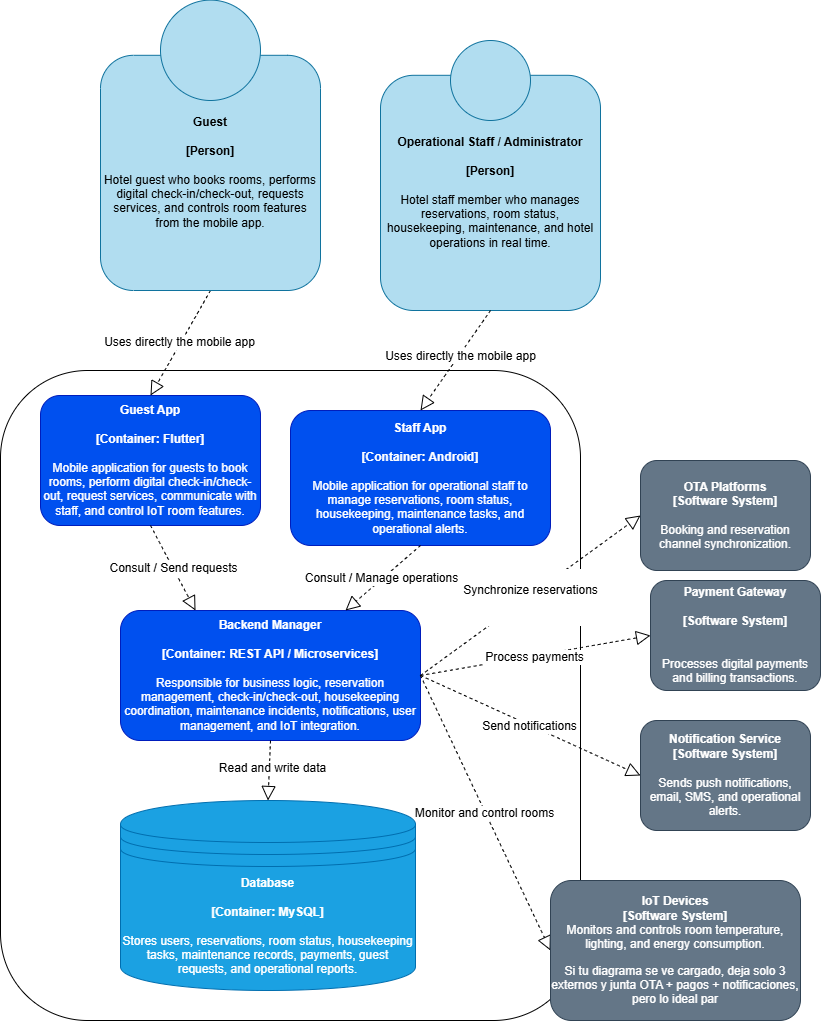

The diagram above was exported from draw.io. Its source (the exported page's mxGraphModel, read from the mxfile embedded in the PNG):
<mxGraphModel dx="1229" dy="739" grid="1" gridSize="10" guides="1" tooltips="1" connect="1" arrows="1" fold="1" page="1" pageScale="1" pageWidth="850" pageHeight="1100" math="0" shadow="0">
  <root>
    <mxCell id="0" />
    <mxCell id="1" parent="0" />
    <mxCell id="oyIGmZ0QuDOJtguGtm19-4" connectable="0" parent="1" style="group" value="" vertex="1">
      <mxGeometry height="260" width="240" x="400" y="100" as="geometry" />
    </mxCell>
    <mxCell id="oyIGmZ0QuDOJtguGtm19-5" parent="oyIGmZ0QuDOJtguGtm19-4" style="rounded=1;whiteSpace=wrap;html=1;fillColor=#b1ddf0;strokeColor=#10739e;" value="&lt;strong data-start=&quot;560&quot; data-end=&quot;597&quot;&gt;Operational Staff / Administrator&lt;/strong&gt;&lt;br data-start=&quot;597&quot; data-end=&quot;600&quot;&gt;&lt;br/&gt;&lt;strong data-start=&quot;600&quot; data-end=&quot;612&quot;&gt;[Person]&lt;/strong&gt;&lt;br data-start=&quot;612&quot; data-end=&quot;615&quot;&gt;&lt;br/&gt;Hotel staff member who manages reservations, room status, housekeeping, maintenance, and hotel operations in real time." vertex="1">
      <mxGeometry height="235.2" width="220" x="10" y="24.799999999999997" as="geometry" />
    </mxCell>
    <mxCell id="oyIGmZ0QuDOJtguGtm19-7" parent="1" style="rounded=1;whiteSpace=wrap;html=1;" value="" vertex="1">
      <mxGeometry height="650" width="580" x="30" y="420" as="geometry" />
    </mxCell>
    <mxCell id="oyIGmZ0QuDOJtguGtm19-8" parent="1" style="rounded=1;whiteSpace=wrap;html=1;fillColor=#0050ef;fontColor=#ffffff;strokeColor=#001DBC;" value="&lt;strong data-start=&quot;1029&quot; data-end=&quot;1042&quot;&gt;Guest App&lt;/strong&gt;&lt;br data-start=&quot;1042&quot; data-end=&quot;1045&quot;&gt;&lt;br/&gt;&lt;strong data-start=&quot;1045&quot; data-end=&quot;1069&quot;&gt;[Container: Flutter]&lt;/strong&gt;&lt;br data-start=&quot;1069&quot; data-end=&quot;1072&quot;&gt;&lt;br/&gt;Mobile application for guests to book rooms, perform digital check-in/check-out, request services, communicate with staff, and control IoT room features." vertex="1">
      <mxGeometry height="130" width="220" x="70" y="445" as="geometry" />
    </mxCell>
    <mxCell id="oyIGmZ0QuDOJtguGtm19-9" parent="1" style="rounded=1;whiteSpace=wrap;html=1;fillColor=#0050ef;strokeColor=#001DBC;fontColor=#ffffff;" value="&lt;p data-start=&quot;1244&quot; data-end=&quot;1421&quot;&gt;&lt;strong data-start=&quot;1244&quot; data-end=&quot;1257&quot;&gt;Staff App&lt;/strong&gt;&lt;br data-start=&quot;1257&quot; data-end=&quot;1260&quot;&gt;&lt;br/&gt;&lt;strong data-start=&quot;1260&quot; data-end=&quot;1284&quot;&gt;[Container: Android]&lt;/strong&gt;&lt;br data-start=&quot;1284&quot; data-end=&quot;1287&quot;&gt;&lt;br/&gt;Mobile application for operational staff to manage reservations, room status, housekeeping, maintenance tasks, and operational alerts.&lt;/p&gt;" vertex="1">
      <mxGeometry height="135" width="260" x="320" y="460" as="geometry" />
    </mxCell>
    <mxCell id="oyIGmZ0QuDOJtguGtm19-10" parent="1" style="rounded=1;whiteSpace=wrap;html=1;fillColor=#0050ef;fontColor=#ffffff;strokeColor=#001DBC;" value="&lt;strong data-start=&quot;1534&quot; data-end=&quot;1553&quot;&gt;Backend Manager&lt;/strong&gt;&lt;br data-start=&quot;1553&quot; data-end=&quot;1556&quot;&gt;&lt;br/&gt;&lt;strong data-start=&quot;1556&quot; data-end=&quot;1597&quot;&gt;[Container: REST API / Microservices]&lt;/strong&gt;&lt;br data-start=&quot;1597&quot; data-end=&quot;1600&quot;&gt;&lt;br/&gt;Responsible for business logic, reservation management, check-in/check-out, housekeeping coordination, maintenance incidents, notifications, user management, and IoT integration." vertex="1">
      <mxGeometry height="130" width="300" x="150" y="660" as="geometry" />
    </mxCell>
    <mxCell id="oyIGmZ0QuDOJtguGtm19-11" parent="1" style="shape=datastore;whiteSpace=wrap;html=1;fillColor=#1ba1e2;fontColor=#ffffff;strokeColor=#006EAF;" value="&lt;strong data-start=&quot;2022&quot; data-end=&quot;2034&quot;&gt;Database&lt;/strong&gt;&lt;br data-start=&quot;2034&quot; data-end=&quot;2037&quot;&gt;&lt;br/&gt;&lt;strong data-start=&quot;2037&quot; data-end=&quot;2059&quot;&gt;[Container: MySQL]&lt;/strong&gt;&lt;br data-start=&quot;2059&quot; data-end=&quot;2062&quot;&gt;&lt;br/&gt;Stores users, reservations, room status, housekeeping tasks, maintenance records, payments, guest requests, and operational reports." vertex="1">
      <mxGeometry height="190" width="295" x="150" y="850" as="geometry" />
    </mxCell>
    <mxCell id="oyIGmZ0QuDOJtguGtm19-12" parent="1" style="rounded=1;whiteSpace=wrap;html=1;fillColor=#647687;fontColor=#ffffff;strokeColor=#314354;" value="&lt;strong data-start=&quot;2323&quot; data-end=&quot;2340&quot;&gt;OTA Platforms&lt;/strong&gt;&lt;br&gt;&lt;strong data-start=&quot;2343&quot; data-end=&quot;2364&quot;&gt;[Software System]&lt;/strong&gt;&lt;br data-start=&quot;2364&quot; data-end=&quot;2367&quot;&gt;&lt;br&gt;Booking and reservation channel synchronization." vertex="1">
      <mxGeometry height="110" width="170" x="670" y="510" as="geometry" />
    </mxCell>
    <mxCell id="oyIGmZ0QuDOJtguGtm19-13" edge="1" parent="1" source="oyIGmZ0QuDOJtguGtm19-10" style="endArrow=block;dashed=1;endFill=0;endSize=12;html=1;rounded=0;fontSize=12;curved=1;exitX=1;exitY=0.5;exitDx=0;exitDy=0;entryX=0;entryY=0.5;entryDx=0;entryDy=0;" target="oyIGmZ0QuDOJtguGtm19-12" value="">
      <mxGeometry relative="1" width="160" as="geometry">
        <mxPoint x="410" y="650" as="sourcePoint" />
        <mxPoint x="570" y="650" as="targetPoint" />
      </mxGeometry>
    </mxCell>
    <mxCell id="oyIGmZ0QuDOJtguGtm19-14" connectable="0" parent="oyIGmZ0QuDOJtguGtm19-13" style="edgeLabel;html=1;align=center;verticalAlign=middle;resizable=0;points=[];fontSize=12;" value="&#10;Synchronize reservations&#10;&#10;" vertex="1">
      <mxGeometry relative="1" x="-0.0066" y="-1" as="geometry">
        <mxPoint x="-1" as="offset" />
      </mxGeometry>
    </mxCell>
    <mxCell id="oyIGmZ0QuDOJtguGtm19-6" parent="1" style="ellipse;whiteSpace=wrap;html=1;fillColor=#b1ddf0;strokeColor=#10739e;" value="" vertex="1">
      <mxGeometry height="80" width="80" x="480" y="90" as="geometry" />
    </mxCell>
    <mxCell id="oyIGmZ0QuDOJtguGtm19-16" edge="1" parent="1" source="oyIGmZ0QuDOJtguGtm19-1" style="endArrow=block;dashed=1;endFill=0;endSize=12;html=1;rounded=0;fontSize=12;curved=1;exitX=0.5;exitY=1;exitDx=0;exitDy=0;entryX=0.5;entryY=0;entryDx=0;entryDy=0;" target="oyIGmZ0QuDOJtguGtm19-8" value="">
      <mxGeometry relative="1" width="160" as="geometry">
        <mxPoint x="500" y="640" as="sourcePoint" />
        <mxPoint x="790" y="670" as="targetPoint" />
      </mxGeometry>
    </mxCell>
    <mxCell id="oyIGmZ0QuDOJtguGtm19-17" connectable="0" parent="oyIGmZ0QuDOJtguGtm19-16" style="edgeLabel;html=1;align=center;verticalAlign=middle;resizable=0;points=[];fontSize=12;" value="Uses directly the mobile app" vertex="1">
      <mxGeometry relative="1" x="-0.0066" y="-1" as="geometry">
        <mxPoint x="-1" as="offset" />
      </mxGeometry>
    </mxCell>
    <mxCell id="oyIGmZ0QuDOJtguGtm19-18" edge="1" parent="1" style="endArrow=block;dashed=1;endFill=0;endSize=12;html=1;rounded=0;fontSize=12;curved=1;entryX=0.5;entryY=0;entryDx=0;entryDy=0;" target="oyIGmZ0QuDOJtguGtm19-9" value="">
      <mxGeometry relative="1" width="160" as="geometry">
        <mxPoint x="520" y="360" as="sourcePoint" />
        <mxPoint x="270" y="540" as="targetPoint" />
      </mxGeometry>
    </mxCell>
    <mxCell id="oyIGmZ0QuDOJtguGtm19-30" connectable="0" parent="oyIGmZ0QuDOJtguGtm19-18" style="edgeLabel;html=1;align=center;verticalAlign=middle;resizable=0;points=[];fontSize=12;" value="Uses directly the mobile app" vertex="1">
      <mxGeometry relative="1" x="-0.1122" y="1" as="geometry">
        <mxPoint as="offset" />
      </mxGeometry>
    </mxCell>
    <mxCell id="oyIGmZ0QuDOJtguGtm19-20" edge="1" parent="1" source="oyIGmZ0QuDOJtguGtm19-9" style="endArrow=block;dashed=1;endFill=0;endSize=12;html=1;rounded=0;fontSize=12;curved=1;entryX=0.75;entryY=0;entryDx=0;entryDy=0;exitX=0.5;exitY=1;exitDx=0;exitDy=0;" target="oyIGmZ0QuDOJtguGtm19-10" value="">
      <mxGeometry relative="1" width="160" as="geometry">
        <mxPoint x="530" y="380" as="sourcePoint" />
        <mxPoint x="520" y="465" as="targetPoint" />
      </mxGeometry>
    </mxCell>
    <mxCell id="oyIGmZ0QuDOJtguGtm19-21" connectable="0" parent="oyIGmZ0QuDOJtguGtm19-20" style="edgeLabel;html=1;align=center;verticalAlign=middle;resizable=0;points=[];fontSize=12;" value="Consult / Manage operations" vertex="1">
      <mxGeometry relative="1" x="-0.0066" y="-1" as="geometry">
        <mxPoint x="-1" as="offset" />
      </mxGeometry>
    </mxCell>
    <mxCell id="oyIGmZ0QuDOJtguGtm19-22" edge="1" parent="1" source="oyIGmZ0QuDOJtguGtm19-8" style="endArrow=block;dashed=1;endFill=0;endSize=12;html=1;rounded=0;fontSize=12;curved=1;entryX=0.25;entryY=0;entryDx=0;entryDy=0;exitX=0.5;exitY=1;exitDx=0;exitDy=0;" target="oyIGmZ0QuDOJtguGtm19-10" value="Consult / Send requests">
      <mxGeometry relative="1" width="160" as="geometry">
        <mxPoint x="590" y="580" as="sourcePoint" />
        <mxPoint x="450" y="625" as="targetPoint" />
      </mxGeometry>
    </mxCell>
    <mxCell id="oyIGmZ0QuDOJtguGtm19-32" edge="1" parent="1" source="oyIGmZ0QuDOJtguGtm19-10" style="endArrow=block;dashed=1;endFill=0;endSize=12;html=1;rounded=0;fontSize=12;curved=1;entryX=0.5;entryY=0;entryDx=0;entryDy=0;exitX=0.5;exitY=1;exitDx=0;exitDy=0;" target="oyIGmZ0QuDOJtguGtm19-11" value="">
      <mxGeometry relative="1" width="160" as="geometry">
        <mxPoint x="560" y="745" as="sourcePoint" />
        <mxPoint x="750" y="700" as="targetPoint" />
      </mxGeometry>
    </mxCell>
    <mxCell id="oyIGmZ0QuDOJtguGtm19-33" connectable="0" parent="oyIGmZ0QuDOJtguGtm19-32" style="edgeLabel;html=1;align=center;verticalAlign=middle;resizable=0;points=[];fontSize=12;" value="&lt;span style=&quot;color: rgba(0, 0, 0, 0); font-family: monospace; font-size: 0px; text-align: start; background-color: rgb(27, 29, 30);&quot;&gt;%3CmxGraphModel%3E%3Croot%3E%3CmxCell%20id%3D%220%22%2F%3E%3CmxCell%20id%3D%221%22%20parent%3D%220%22%2F%3E%3CmxCell%20id%3D%222%22%20parent%3D%221%22%20style%3D%22shape%3Ddatastore%3BwhiteSpace%3Dwrap%3Bhtml%3D1%3B%22%20value%3D%22%26lt%3Bstrong%20data-start%3D%26quot%3B2022%26quot%3B%20data-end%3D%26quot%3B2034%26quot%3B%26gt%3BDatabase%26lt%3B%2Fstrong%26gt%3B%26lt%3Bbr%20data-start%3D%26quot%3B2034%26quot%3B%20data-end%3D%26quot%3B2037%26quot%3B%26gt%3B%26lt%3Bbr%2F%26gt%3B%26lt%3Bstrong%20data-start%3D%26quot%3B2037%26quot%3B%20data-end%3D%26quot%3B2059%26quot%3B%26gt%3B%5BContainer%3A%20MySQL%5D%26lt%3B%2Fstrong%26gt%3B%26lt%3Bbr%20data-start%3D%26quot%3B2059%26quot%3B%20data-end%3D%26quot%3B2062%26quot%3B%26gt%3B%26lt%3Bbr%2F%26gt%3BStores%20users%2C%20reservations%2C%20room%20status%2C%20housekeeping%20tasks%2C%20maintenance%20records%2C%20payments%2C%20guest%20requests%2C%20and%20operational%20reports.%22%20vertex%3D%221%22%3E%3CmxGeometry%20height%3D%22190%22%20width%3D%22295%22%20x%3D%22197.5%22%20y%3D%22830%22%20as%3D%22geometry%22%2F%3E%3C%2FmxCell%3E%3C%2Froot%3E%3C%2FmxGraphModel%3E&lt;/span&gt;" vertex="1">
      <mxGeometry relative="1" x="-0.0066" y="-1" as="geometry">
        <mxPoint x="-1" as="offset" />
      </mxGeometry>
    </mxCell>
    <mxCell id="oyIGmZ0QuDOJtguGtm19-37" connectable="0" parent="oyIGmZ0QuDOJtguGtm19-32" style="edgeLabel;html=1;align=center;verticalAlign=middle;resizable=0;points=[];fontSize=12;" value="Read and write data" vertex="1">
      <mxGeometry relative="1" x="-0.1042" y="2" as="geometry">
        <mxPoint as="offset" />
      </mxGeometry>
    </mxCell>
    <mxCell id="oyIGmZ0QuDOJtguGtm19-38" edge="1" parent="1" source="oyIGmZ0QuDOJtguGtm19-10" style="endArrow=block;dashed=1;endFill=0;endSize=12;html=1;rounded=0;fontSize=12;curved=1;exitX=1;exitY=0.5;exitDx=0;exitDy=0;entryX=0;entryY=0.5;entryDx=0;entryDy=0;" target="oyIGmZ0QuDOJtguGtm19-44" value="">
      <mxGeometry relative="1" width="160" as="geometry">
        <mxPoint x="490" y="860" as="sourcePoint" />
        <mxPoint x="680" y="740" as="targetPoint" />
      </mxGeometry>
    </mxCell>
    <mxCell id="oyIGmZ0QuDOJtguGtm19-39" connectable="0" parent="oyIGmZ0QuDOJtguGtm19-38" style="edgeLabel;html=1;align=center;verticalAlign=middle;resizable=0;points=[];fontSize=12;" value="Process payments" vertex="1">
      <mxGeometry relative="1" x="-0.0066" y="-1" as="geometry">
        <mxPoint x="-1" as="offset" />
      </mxGeometry>
    </mxCell>
    <mxCell id="oyIGmZ0QuDOJtguGtm19-40" edge="1" parent="1" source="oyIGmZ0QuDOJtguGtm19-10" style="endArrow=block;dashed=1;endFill=0;endSize=12;html=1;rounded=0;fontSize=12;curved=1;exitX=1;exitY=0.5;exitDx=0;exitDy=0;entryX=0;entryY=0.5;entryDx=0;entryDy=0;" target="oyIGmZ0QuDOJtguGtm19-46" value="">
      <mxGeometry relative="1" width="160" as="geometry">
        <mxPoint x="660" y="750" as="sourcePoint" />
        <mxPoint x="670" y="860" as="targetPoint" />
      </mxGeometry>
    </mxCell>
    <mxCell id="oyIGmZ0QuDOJtguGtm19-41" connectable="0" parent="oyIGmZ0QuDOJtguGtm19-40" style="edgeLabel;html=1;align=center;verticalAlign=middle;resizable=0;points=[];fontSize=12;" value="Send notifications" vertex="1">
      <mxGeometry relative="1" x="-0.0066" y="-1" as="geometry">
        <mxPoint x="-1" as="offset" />
      </mxGeometry>
    </mxCell>
    <mxCell id="oyIGmZ0QuDOJtguGtm19-42" edge="1" parent="1" source="oyIGmZ0QuDOJtguGtm19-10" style="endArrow=block;dashed=1;endFill=0;endSize=12;html=1;rounded=0;fontSize=12;curved=1;exitX=1;exitY=0.5;exitDx=0;exitDy=0;entryX=0;entryY=0.5;entryDx=0;entryDy=0;" target="oyIGmZ0QuDOJtguGtm19-45" value="">
      <mxGeometry relative="1" width="160" as="geometry">
        <mxPoint x="640" y="820" as="sourcePoint" />
        <mxPoint x="640" y="920" as="targetPoint" />
      </mxGeometry>
    </mxCell>
    <mxCell id="oyIGmZ0QuDOJtguGtm19-43" connectable="0" parent="oyIGmZ0QuDOJtguGtm19-42" style="edgeLabel;html=1;align=center;verticalAlign=middle;resizable=0;points=[];fontSize=12;" value="Monitor and control rooms" vertex="1">
      <mxGeometry relative="1" x="-0.0066" y="-1" as="geometry">
        <mxPoint x="-1" as="offset" />
      </mxGeometry>
    </mxCell>
    <mxCell id="oyIGmZ0QuDOJtguGtm19-44" parent="1" style="rounded=1;whiteSpace=wrap;html=1;fillColor=#647687;fontColor=#ffffff;strokeColor=#314354;" value="&lt;strong data-start=&quot;2436&quot; data-end=&quot;2455&quot;&gt;Payment Gateway&lt;/strong&gt;&lt;div&gt;&lt;br/&gt;&lt;strong data-start=&quot;2458&quot; data-end=&quot;2479&quot;&gt;[Software System]&lt;/strong&gt;&lt;div&gt;&lt;b&gt;&lt;br data-start=&quot;2479&quot; data-end=&quot;2482&quot;&gt;&lt;/b&gt;&lt;br/&gt;Processes digital payments and billing transactions.&lt;/div&gt;&lt;/div&gt;" vertex="1">
      <mxGeometry height="110" width="170" x="680" y="630" as="geometry" />
    </mxCell>
    <mxCell id="oyIGmZ0QuDOJtguGtm19-45" parent="1" style="rounded=1;whiteSpace=wrap;html=1;fillColor=#647687;fontColor=#ffffff;strokeColor=#314354;" value="&lt;p data-start=&quot;2688&quot; data-end=&quot;2803&quot;&gt;&lt;strong data-start=&quot;2688&quot; data-end=&quot;2703&quot;&gt;IoT Devices&lt;/strong&gt;&lt;br&gt;&lt;strong data-start=&quot;2706&quot; data-end=&quot;2727&quot;&gt;[Software System]&lt;/strong&gt;&lt;br&gt;Monitors and controls room temperature, lighting, and energy consumption.&lt;/p&gt;&lt;p data-start=&quot;2805&quot; data-end=&quot;2977&quot;&gt;Si tu diagrama se ve cargado, deja solo 3 externos y junta OTA + pagos + notificaciones, pero lo ideal par&lt;/p&gt;" vertex="1">
      <mxGeometry height="140" width="250" x="580" y="930" as="geometry" />
    </mxCell>
    <mxCell id="oyIGmZ0QuDOJtguGtm19-46" parent="1" style="rounded=1;whiteSpace=wrap;html=1;fillColor=#647687;fontColor=#ffffff;strokeColor=#314354;" value="&lt;strong data-start=&quot;2555&quot; data-end=&quot;2579&quot;&gt;Notification Service&lt;/strong&gt;&lt;br data-start=&quot;2579&quot; data-end=&quot;2582&quot;&gt;&lt;strong data-start=&quot;2582&quot; data-end=&quot;2603&quot;&gt;[Software System]&lt;/strong&gt;&lt;div&gt;&lt;br&gt;Sends push notifications, email, SMS, and operational alerts.&lt;/div&gt;" vertex="1">
      <mxGeometry height="110" width="170" x="670" y="770" as="geometry" />
    </mxCell>
    <mxCell id="oyIGmZ0QuDOJtguGtm19-15" connectable="0" parent="1" style="group" value="" vertex="1">
      <mxGeometry height="280" width="240" x="130" y="60" as="geometry" />
    </mxCell>
    <mxCell id="oyIGmZ0QuDOJtguGtm19-1" parent="oyIGmZ0QuDOJtguGtm19-15" style="rounded=1;whiteSpace=wrap;html=1;fillColor=#b1ddf0;strokeColor=#10739e;" value="&lt;strong data-start=&quot;388&quot; data-end=&quot;397&quot;&gt;Guest&lt;/strong&gt;&lt;br data-start=&quot;397&quot; data-end=&quot;400&quot;&gt;&lt;br/&gt;&lt;strong data-start=&quot;400&quot; data-end=&quot;412&quot;&gt;[Person]&lt;/strong&gt;&lt;br data-start=&quot;412&quot; data-end=&quot;415&quot;&gt;&lt;br/&gt;Hotel guest who books rooms, performs digital check-in/check-out, requests services, and controls room features from the mobile app." vertex="1">
      <mxGeometry height="235.20000000000002" width="220" y="44.800000000000004" as="geometry" />
    </mxCell>
    <mxCell id="oyIGmZ0QuDOJtguGtm19-2" parent="oyIGmZ0QuDOJtguGtm19-15" style="ellipse;whiteSpace=wrap;html=1;fillColor=#b1ddf0;strokeColor=#10739e;" value="" vertex="1">
      <mxGeometry height="100.4" width="100" x="60" y="-10.4" as="geometry" />
    </mxCell>
  </root>
</mxGraphModel>